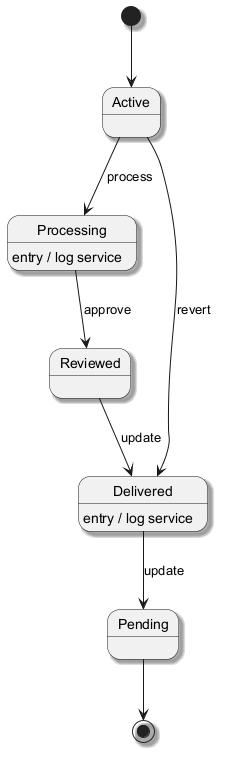

The diagram above was rendered by PlantUML. Its source (embedded in the PNG):
@startuml
skinparam backgroundColor #FFFFFF
skinparam classBackgroundColor #F1F8E9
skinparam classBorderColor #33691E
skinparam shadowing true
[*] --> Active
Active --> Processing : process
Processing --> Reviewed : approve
Processing : entry / log service
Reviewed --> Delivered : update
Delivered --> Pending : update
Delivered : entry / log service
Active --> Delivered : revert
Pending --> [*]
@enduml